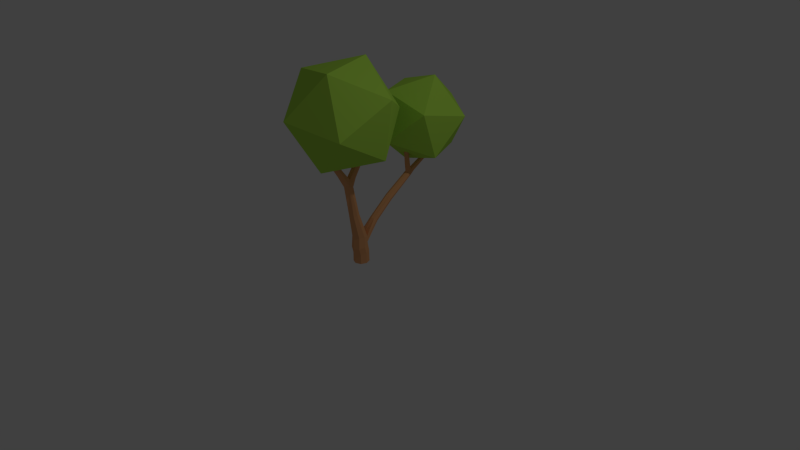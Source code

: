 # Source: Tree3.blend  (saved by Blender 2.75.0; exported with 4.5.12 LTS)
import bpy
from mathutils import Matrix  # noqa: F401  (used for matrix-valued properties, if any)

bpy.ops.wm.read_factory_settings(use_empty=True)
scene = bpy.context.scene
scene.name = 'Scene'

# ---- collections
col_collection_1 = bpy.data.collections.new('Collection 1'); scene.collection.children.link(col_collection_1)

# ---- materials (node trees are filled in below, after node groups)
mat_tree = bpy.data.materials.new('Tree')
mat_tree.alpha_threshold = 0.0
mat_tree.roughness = 0.5
mat_leaves = bpy.data.materials.new('Leaves')
mat_leaves.alpha_threshold = 0.0
mat_leaves.roughness = 0.5

# ---- material node trees
mat_tree.use_nodes = True; mat_tree.node_tree.nodes.clear()
_N = mat_tree.node_tree.nodes; _L = mat_tree.node_tree.links
n0 = _N.new('ShaderNodeOutputMaterial'); n0.name = 'Material Output'; n0.location = (300, 300)
n1 = _N.new('ShaderNodeBsdfDiffuse'); n1.name = 'Diffuse BSDF'; n1.location = (10, 300)
n1.inputs[0].default_value = (0.7991, 0.3813, 0.1683, 1.0)
_L.new(n1.outputs[0], n0.inputs[0])
n0.is_active_output = True
mat_leaves.use_nodes = True; mat_leaves.node_tree.nodes.clear()
_N = mat_leaves.node_tree.nodes; _L = mat_leaves.node_tree.links
n0 = _N.new('ShaderNodeOutputMaterial'); n0.name = 'Material Output'; n0.location = (300, 300)
n1 = _N.new('ShaderNodeBsdfDiffuse'); n1.name = 'Diffuse BSDF'; n1.location = (10, 300)
n1.inputs[0].default_value = (0.4621, 0.7991, 0.08866, 1.0)
_L.new(n1.outputs[0], n0.inputs[0])
n0.is_active_output = True

# ---- world
world_world = bpy.data.worlds.new('World'); scene.world = world_world
world_world.color = (0.05088, 0.05088, 0.05088)
world_world.use_sun_shadow = False
world_world.sun_shadow_jitter_overblur = 0.0
world_world.cycles.sampling_method = 'MANUAL'
world_world.cycles.sample_map_resolution = 256

# ---- cameras
cam_camera = bpy.data.cameras.new('Camera')
cam_camera.clip_end = 100.0
cam_camera.lens = 35.0
cam_camera.sensor_width = 32.0
cam_camera.sensor_height = 18.0
cam_camera.ortho_scale = 7.314
cam_camera.dof.focus_distance = 0.0

# ---- lights
light_lamp = bpy.data.lights.new('Lamp', 'POINT')
light_lamp.transmission_factor = 0.0
light_lamp.cutoff_distance = 30.0
light_lamp.energy = 100.0
light_lamp.shadow_buffer_clip_start = 1.001
light_lamp.shadow_soft_size = 0.1
light_lamp.shadow_maximum_resolution = 0.006
light_lamp.use_absolute_resolution = True
light_lamp.cycles.use_multiple_importance_sampling = False

# ---- meshes
me_icosphere_008 = bpy.data.meshes.new('Icosphere.008')
me_icosphere_008.from_pydata([(-0.05497, -1.193, -0.2177), (0.6686, -1.719, 0.3351), (-0.3314, -2.044, 0.3351), (-0.9494, -1.193, 0.3351), (0.6686, -0.6677, 0.3351), (0.2214, -2.044, 1.23), (-0.3314, -0.3428, 0.3351), (-0.7786, -1.719, 1.23), (0.8395, -1.193, 1.23), (0.0511, -1.04, -0.08139), (-0.04881, -0.5703, 0.2365), (-0.7786, -0.6677, 1.23), (0.2214, -0.3428, 1.23), (0.05621, -1.031, -0.07304), (0.0213, -1.046, -0.09243), (-0.05497, -1.193, 1.782), (-0.04139, -0.5523, 0.2514), (-0.05135, -0.9827, -0.06367), (0.06878, -1.006, -0.05204), (0.05288, -0.8737, -0.168), (0.008894, -1.048, -0.09694), (0.008894, -0.8819, -0.1842), (-0.03162, -0.529, 0.2706), (-0.03509, -0.541, -0.09557), (-0.05331, -0.585, -0.09363), (-0.03187, -0.6158, 0.2075), (-0.03348, -1.024, -0.08971), (0.04922, -0.5284, 0.2901), (0.06622, -0.5691, 0.2646), (0.0711, -0.8539, -0.1287), (0.06947, -0.6478, -0.256), (-0.01591, -0.5223, 0.2792), (-0.07677, -0.5905, -0.277), (-0.03999, -0.5919, 0.223), (-0.03745, -0.9544, -0.03984), (-0.04719, -0.9922, -0.06962), (0.008895, -0.5119, 0.2926), (0.05146, -0.964, -0.02578), (0.06098, -0.6447, -0.2084), (0.06421, -0.995, -0.04533), (-0.02199, -1.031, -0.09161), (-0.03509, -0.8737, -0.168), (0.008895, -0.6698, -0.3093), (0.008895, -0.5228, -0.09638), (-0.05168, -0.5344, -0.2541), (-0.04328, -0.6447, -0.2089), (-0.03509, -0.6418, -0.163), (-0.03509, -0.834, -0.08946), (-0.05331, -0.8539, -0.1287), (0.008895, -0.635, 0.2032), (0.0558, -0.5444, 0.2801), (0.02377, -0.5181, 0.2916), (0.05957, -0.5891, 0.2485), (0.05288, -0.6418, -0.163), (0.05288, -0.834, -0.08946), (0.06947, -0.274, -0.728), (0.09456, -0.5905, -0.277), (-0.07677, -0.2295, -0.6868), (-0.05168, -0.6478, -0.256), (-0.009321, -0.6249, 0.2062), (-0.03386, -0.9474, -0.0339), (0.0711, -0.585, -0.09363), (0.05288, -0.541, -0.09557), (0.04948, -0.6143, 0.2278), (0.04182, -0.9585, -0.02413), (0.008895, -0.2924, -0.745), (0.09456, -0.2295, -0.6868), (0.008895, -0.5112, -0.2446), (-0.05168, -0.185, -0.6457), (-0.05168, -0.274, -0.728), (0.008895, -0.6638, -0.1405), (0.0002647, -0.9411, -0.02126), (0.008894, -0.8258, -0.07319), (0.06947, -0.5344, -0.2541), (0.008894, -0.9396, -0.01814), (0.09839, 0.007254, -1.054), (0.1355, 0.08307, -1.006), (0.06947, -0.185, -0.6457), (-0.1177, 0.08307, -1.006), (-0.0806, 0.007254, -1.054), (0.03132, -0.625, 0.2157), (0.008895, -0.02415, -1.074), (0.09954, 0.1661, -0.9713), (0.008895, -0.1666, -0.6286), (-0.08175, 0.1661, -0.9713), (0.106, 0.09978, -1.237), (0.1463, 0.1689, -1.169), (0.106, 0.2172, -1.065), (0.008895, 0.1768, -0.9153), (-0.08823, 0.2172, -1.065), (-0.08823, 0.09978, -1.237), (0.008895, 0.07115, -1.266), (0.1015, 0.195, -1.023), (0.008895, 0.1929, -0.6597), (-0.0841, 0.1969, -1.027), (-0.1285, 0.1689, -1.169), (0.008895, 0.1573, -1.356), (0.106, 0.1859, -1.327), (0.1463, 0.255, -1.259), (0.106, 0.3241, -1.191), (0.07882, 0.2622, -0.6693), (0.05834, 0.2132, -0.6625), (-0.04055, 0.2132, -0.6625), (-0.06103, 0.2622, -0.6693), (-0.04055, 0.3111, -0.6762), (-0.1285, 0.255, -1.259), (-0.08823, 0.1859, -1.327), (0.008895, 0.2303, -1.489), (0.106, 0.265, -1.469), (0.008895, 0.3527, -1.163), (0.05834, 0.3111, -0.6762), (0.002922, 0.3477, -0.2291), (-0.04657, 0.388, -0.2049), (0.008895, 0.3314, -0.679), (-0.08823, 0.3241, -1.191), (-0.1285, 0.3489, -1.42), (-0.08823, 0.265, -1.469), (0.1463, 0.3489, -1.42), (0.008895, 0.2666, -1.073), (0.106, 0.4327, -1.37), (0.0716, 0.4158, -0.2496), (0.05229, 0.3892, -0.2069), (-0.06821, 0.414, -0.2468), (-0.0486, 0.4619, -0.2607), (0.0004673, 0.4822, -0.2672), (-0.08823, 0.4327, -1.37), (0.008895, 0.4674, -1.35), (0.05026, 0.4631, -0.2626), (-0.001332, 0.6044, 0.2581), (-0.04396, 0.634, 0.2861), (-0.06352, 0.663, 0.2553), (0.05725, 0.6662, 0.2512), (0.04144, 0.6364, 0.2832), (-0.04711, 0.706, 0.2513), (-0.004945, 0.7248, 0.2484), (0.03828, 0.7083, 0.2484), (0.006233, 0.5107, 0.4042), (-0.02479, 0.5202, 0.4129), (-0.03751, 0.6511, 0.3146), (-0.03319, 0.7526, 0.3528), (-0.002703, 0.7647, 0.3455), (0.04292, 0.7276, 0.3655), (0.03599, 0.6533, 0.3124), (0.03722, 0.5219, 0.4108), (-0.03769, 0.5448, 0.4318), (-0.04477, 0.7252, 0.3685), (0.02882, 0.7543, 0.3507), (0.01607, 0.3801, 0.5873), (0.03022, 0.3859, 0.5895), (-0.01385, 0.4001, 0.5796), (0.001409, 0.3898, 0.5836), (-0.02761, 0.4406, 0.573), (-0.01989, 0.4177, 0.5767), (-0.02489, 0.5701, 0.4497), (-0.03123, 0.6678, 0.3424), (-0.02232, 0.9498, 0.713), (0.004405, 0.9614, 0.7091), (0.03192, 0.9513, 0.7111), (0.0441, 0.9254, 0.7177), (0.03078, 0.6695, 0.3403), (0.05001, 0.5472, 0.4288), (0.04486, 0.3916, 0.5917), (-0.02336, 0.4548, 0.5724), (-0.01672, 0.4782, 0.5713), (-0.03384, 0.903, 0.6843), (-0.03245, 0.8954, 0.6791), (-0.02597, 0.9404, 0.7156), (0.03449, 0.8865, 0.6991), (0.03936, 0.9132, 0.7211), (0.03358, 0.8804, 0.6942), (0.05067, 0.4107, 0.591), (0.006094, 0.5813, 0.4563), (-0.006301, 0.4822, 0.5729), (-0.02258, 0.8514, 0.6499), (-0.02193, 0.9536, 0.7272), (0.005584, 0.9731, 0.7528), (0.03314, 0.9635, 0.7566), (0.0446, 0.9303, 0.7362), (0.01117, 0.8499, 0.6622), (0.03712, 0.5718, 0.4476), (0.05606, 0.428, 0.5903), (0.0006814, 0.6619, 0.3625), (0.01268, 0.49, 0.5758), (-0.01592, 0.8473, 0.6495), (0.005775, 0.8406, 0.6531), (0.04849, 0.4519, 0.5865), (0.02378, 0.4824, 0.5787), (0.04292, 0.4689, 0.5837), (-0.05497, -0.04412, 0.6157), (0.5377, -0.06497, 1.24), (-0.2814, -0.2638, 1.417), (-0.7876, 0.2568, 0.954), (0.5377, 0.5786, 0.6678), (0.1714, 0.2231, 1.965), (-0.2814, 0.7774, 0.4909), (-0.6477, 0.4219, 1.788), (0.6777, 0.7437, 1.501), (-0.6477, 1.065, 1.215), (0.1714, 1.264, 1.038), (-0.05497, 1.045, 1.84)], [], [(0, 1, 2), (0, 2, 3), (1, 0, 4), (2, 1, 5), (0, 3, 6), (3, 2, 7), (1, 4, 8), (4, 0, 20, 14, 9, 13, 18, 39, 37, 64, 74, 49, 80, 63, 52, 28, 50, 27, 6), (2, 5, 7), (1, 8, 5), (16, 10, 33, 25, 59, 49, 74, 71, 60, 34, 17, 35, 26, 40, 20, 0, 6, 27, 51, 36, 31, 22), (6, 3, 11), (3, 7, 11), (4, 12, 8), (7, 5, 15), (5, 8, 15), (6, 11, 12), (11, 7, 15), (4, 6, 12), (8, 12, 15), (9, 19, 13), (14, 21, 19, 9), (16, 23, 24, 10), (12, 11, 15), (13, 19, 29, 18), (20, 21, 14), (19, 21, 42, 30), (22, 23, 16), (24, 23, 44, 32), (10, 24, 33), (29, 19, 30, 38), (18, 29, 39), (40, 41, 21, 20), (31, 43, 23, 22), (33, 24, 46, 25), (34, 47, 48, 17), (17, 48, 35), (35, 48, 41, 26), (39, 29, 54, 37), (26, 41, 40), (36, 43, 31), (58, 45, 46, 24, 32), (25, 46, 59), (60, 47, 34), (48, 47, 46, 45), (41, 48, 45, 58), (28, 61, 50), (50, 61, 62, 27), (51, 62, 43, 36), (27, 62, 51), (52, 53, 61, 28), (54, 29, 38, 53), (53, 38, 30, 56, 61), (37, 54, 64), (58, 42, 21, 41), (65, 55, 30, 42), (55, 66, 56, 30), (67, 44, 23, 43), (68, 57, 32, 44), (57, 69, 58, 32), (59, 46, 70, 49), (71, 72, 47, 60), (62, 61, 56, 73), (43, 62, 73, 67), (63, 53, 52), (53, 70, 72, 54), (64, 54, 72, 74), (42, 58, 69, 65), (55, 65, 81, 75), (66, 55, 75, 76), (66, 77, 73, 56), (44, 67, 83, 68), (57, 68, 84, 78), (69, 57, 78, 79), (47, 72, 70, 46), (49, 70, 80), (74, 72, 71), (80, 70, 53, 63), (76, 82, 77, 66), (79, 81, 65, 69), (67, 73, 77, 83), (75, 81, 91, 85), (76, 75, 85, 86), (86, 87, 92, 82, 76), (82, 88, 83, 77), (68, 83, 88, 84), (94, 89, 95, 78, 84), (79, 78, 95, 90), (81, 79, 90, 91), (88, 82, 101, 93), (96, 97, 85, 91), (97, 98, 86, 85), (87, 86, 98, 99), (92, 87, 110, 100), (82, 92, 100, 101), (93, 102, 84, 88), (94, 84, 102, 103), (89, 94, 103, 104), (95, 89, 114, 105), (105, 106, 90, 95), (106, 96, 91, 90), (96, 107, 108, 97), (97, 108, 117, 98), (99, 109, 118, 87), (93, 101, 121, 111), (102, 93, 111, 112), (104, 113, 118, 89), (105, 115, 116, 106), (106, 116, 107, 96), (98, 117, 119, 99), (99, 119, 126, 109), (87, 118, 113, 110), (100, 110, 127, 120), (101, 100, 120, 121), (112, 122, 103, 102), (104, 103, 122, 123), (113, 104, 123, 124), (114, 125, 115, 105), (89, 118, 109, 114), (108, 107, 116, 115, 125, 126, 119, 117), (111, 121, 132, 128), (112, 111, 128, 129), (122, 112, 129, 130), (124, 127, 110, 113), (125, 114, 109, 126), (120, 127, 135, 131), (130, 133, 123, 122), (124, 123, 133, 134), (131, 132, 121, 120), (128, 132, 143, 136), (129, 128, 136, 137), (129, 138, 154, 145, 130), (133, 130, 145, 139), (134, 135, 127, 124), (134, 133, 139, 140), (131, 135, 146, 141), (132, 131, 141, 159, 142), (137, 144, 138, 129), (135, 134, 140, 146), (132, 142, 160, 143), (147, 136, 143, 148), (149, 137, 136, 150), (151, 144, 137, 152), (144, 153, 154, 138), (139, 145, 164, 166, 155), (140, 139, 155, 156), (146, 140, 156, 157), (141, 146, 157, 158), (150, 136, 147), (148, 143, 161), (152, 137, 149), (162, 144, 151), (163, 153, 144, 162), (164, 145, 154, 165), (167, 141, 158, 168), (169, 159, 141, 167), (142, 159, 179, 160), (161, 143, 160, 170), (153, 171, 181, 154), (172, 153, 163), (165, 154, 173), (174, 155, 166), (175, 156, 155, 174), (176, 157, 156, 175), (177, 158, 157, 176), (168, 158, 177), (178, 159, 169), (170, 160, 180), (182, 171, 153, 172), (173, 154, 181, 183), (184, 181, 159, 178), (180, 160, 179, 185), (171, 179, 159, 181), (186, 171, 182), (183, 181, 184), (185, 179, 187), (187, 179, 171, 186), (188, 189, 190), (188, 190, 191), (189, 188, 192), (190, 189, 193), (188, 191, 194), (191, 190, 195), (189, 192, 196), (188, 147, 148, 161, 170, 180, 185, 187, 186, 194, 192), (188, 194, 186, 182, 172, 163, 162, 151, 152, 149, 150, 147), (190, 193, 195), (189, 196, 193), (194, 191, 197), (191, 195, 197), (192, 198, 196), (194, 184, 178, 169, 167, 168, 177, 176, 175, 194, 198, 192), (194, 175, 174, 166, 164, 165, 173, 183, 184), (195, 193, 199), (193, 196, 199), (194, 197, 198), (197, 195, 199), (196, 198, 199), (198, 197, 199)])
me_icosphere_008.polygons.foreach_set('material_index', [1, 1, 1, 1, 1, 1, 1, 1, 1, 1, 1, 1, 1, 1, 1, 1, 1, 1, 1, 1, 0, 0, 0, 1, 0, 0, 0, 0, 0, 0, 0, 0, 0, 0, 0, 0, 0, 0, 0, 0, 0, 0, 0, 0, 0, 0, 0, 0, 0, 0, 0, 0, 0, 0, 0, 0, 0, 0, 0, 0, 0, 0, 0, 0, 0, 0, 0, 0, 0, 0, 0, 0, 0, 0, 0, 0, 0, 0, 0, 0, 0, 0, 0, 0, 0, 0, 0, 0, 0, 0, 0, 0, 0, 0, 0, 0, 0, 0, 0, 0, 0, 0, 0, 0, 0, 0, 0, 0, 0, 0, 0, 0, 0, 0, 0, 0, 0, 0, 0, 0, 0, 0, 0, 0, 0, 0, 0, 0, 0, 0, 0, 0, 0, 0, 0, 0, 0, 0, 0, 0, 0, 0, 0, 0, 0, 0, 0, 0, 0, 0, 0, 0, 0, 0, 0, 0, 0, 0, 0, 0, 0, 0, 0, 0, 0, 0, 0, 0, 0, 0, 0, 0, 0, 0, 0, 0, 0, 1, 1, 1, 1, 1, 1, 1, 1, 1, 1, 1, 1, 1, 1, 1, 1, 1, 1, 1, 1, 1, 1])
me_icosphere_008.materials.append(mat_tree)
me_icosphere_008.materials.append(mat_leaves)
me_icosphere_008.use_remesh_preserve_volume = False
me_icosphere_008.use_remesh_preserve_attributes = False
me_icosphere_008.use_mirror_vertex_groups = False
me_icosphere_008.update()

# ---- objects
ob_lamp = bpy.data.objects.new('Lamp', light_lamp)
ob_camera = bpy.data.objects.new('Camera', cam_camera)
ob_icosphere_008 = bpy.data.objects.new('Icosphere.008', me_icosphere_008)

# ---- transforms, parenting, visibility, modifiers, constraints
ob_lamp.location = (4.076, 1.005, 5.904)
ob_lamp.rotation_euler = (0.6503, 0.05522, 1.866)
ob_lamp.lock_rotations_4d = False
ob_lamp.empty_display_type = 'ARROWS'
ob_lamp.color = (0.0, 0.0, 0.0, 0.0)
ob_lamp.lineart.crease_threshold = 0.0
ob_camera.location = (7.481, -6.508, 5.344)
ob_camera.rotation_euler = (1.109, 0.01082, 0.8149)
ob_camera.lock_rotations_4d = False
ob_camera.empty_display_type = 'ARROWS'
ob_camera.color = (0.0, 0.0, 0.0, 0.0)
ob_camera.display_type = 'WIRE'
ob_camera.lineart.crease_threshold = 0.0
ob_icosphere_008.location = (-0.009387, 0.1023, 1.023)
ob_icosphere_008.rotation_euler = (-0.5295, -1.121e-16, 3.04e-17)
ob_icosphere_008.scale = (0.7392, 0.7392, 0.7392)
ob_icosphere_008.lineart.crease_threshold = 0.0

# ---- collection membership
col_collection_1.objects.link(ob_lamp)
col_collection_1.objects.link(ob_camera)
col_collection_1.objects.link(ob_icosphere_008)

# ---- scene / render settings (as saved in the file)
scene.camera = ob_camera
scene.frame_start = 1; scene.frame_end = 250; scene.frame_set(1)
scene.render.engine = 'CYCLES'
scene.render.resolution_percentage = 50
scene.render.dither_intensity = 0.0
scene.cycles.use_denoising = False
scene.cycles.samples = 10
scene.cycles.sampling_pattern = 'TABULATED_SOBOL'
scene.cycles.light_sampling_threshold = 0.0
scene.cycles.use_adaptive_sampling = False
scene.cycles.use_light_tree = False
scene.cycles.blur_glossy = 0.0
scene.cycles.pixel_filter_type = 'GAUSSIAN'
scene.cycles.sample_clamp_indirect = 0.0
scene.view_settings.view_transform = 'Standard'
bpy.context.view_layer.update()
